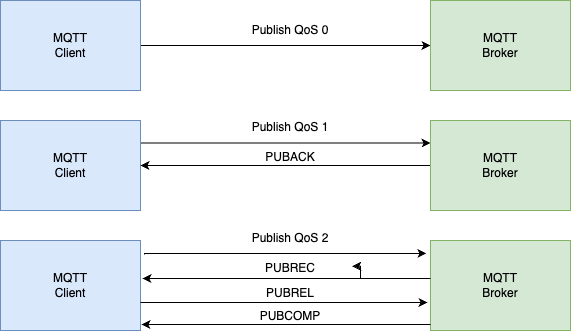

The diagram above was exported from draw.io. Its source (the exported page's mxGraphModel, read from the mxfile embedded in the PNG):
<mxGraphModel dx="1114" dy="999" grid="1" gridSize="10" guides="1" tooltips="1" connect="1" arrows="1" fold="1" page="1" pageScale="1" pageWidth="1000" pageHeight="700" math="0" shadow="0">
  <root>
    <mxCell id="0" />
    <mxCell id="1" parent="0" />
    <mxCell id="iSVd-MCCqU9y7QnbcelV-7" style="edgeStyle=orthogonalEdgeStyle;rounded=0;orthogonalLoop=1;jettySize=auto;html=1;entryX=0;entryY=0.5;entryDx=0;entryDy=0;" edge="1" parent="1" source="iSVd-MCCqU9y7QnbcelV-1" target="iSVd-MCCqU9y7QnbcelV-4">
      <mxGeometry relative="1" as="geometry" />
    </mxCell>
    <mxCell id="iSVd-MCCqU9y7QnbcelV-1" value="MQTT&lt;div&gt;Client&lt;/div&gt;" style="rounded=0;whiteSpace=wrap;html=1;fillColor=#dae8fc;strokeColor=#6c8ebf;" vertex="1" parent="1">
      <mxGeometry x="80" y="130" width="140" height="90" as="geometry" />
    </mxCell>
    <mxCell id="iSVd-MCCqU9y7QnbcelV-11" style="edgeStyle=orthogonalEdgeStyle;rounded=0;orthogonalLoop=1;jettySize=auto;html=1;entryX=0;entryY=0.25;entryDx=0;entryDy=0;exitX=1;exitY=0.25;exitDx=0;exitDy=0;" edge="1" parent="1" source="iSVd-MCCqU9y7QnbcelV-2" target="iSVd-MCCqU9y7QnbcelV-5">
      <mxGeometry relative="1" as="geometry" />
    </mxCell>
    <mxCell id="iSVd-MCCqU9y7QnbcelV-2" value="MQTT&lt;div&gt;Client&lt;/div&gt;" style="rounded=0;whiteSpace=wrap;html=1;fillColor=#dae8fc;strokeColor=#6c8ebf;" vertex="1" parent="1">
      <mxGeometry x="80" y="250" width="140" height="90" as="geometry" />
    </mxCell>
    <mxCell id="iSVd-MCCqU9y7QnbcelV-3" value="MQTT&lt;div&gt;Client&lt;/div&gt;" style="rounded=0;whiteSpace=wrap;html=1;fillColor=#dae8fc;strokeColor=#6c8ebf;" vertex="1" parent="1">
      <mxGeometry x="80" y="370" width="140" height="90" as="geometry" />
    </mxCell>
    <mxCell id="iSVd-MCCqU9y7QnbcelV-4" value="MQTT&lt;div&gt;Broker&lt;/div&gt;" style="rounded=0;whiteSpace=wrap;html=1;fillColor=#d5e8d4;strokeColor=#82b366;" vertex="1" parent="1">
      <mxGeometry x="510" y="130" width="140" height="90" as="geometry" />
    </mxCell>
    <mxCell id="iSVd-MCCqU9y7QnbcelV-12" style="edgeStyle=orthogonalEdgeStyle;rounded=0;orthogonalLoop=1;jettySize=auto;html=1;entryX=1;entryY=0.5;entryDx=0;entryDy=0;" edge="1" parent="1" source="iSVd-MCCqU9y7QnbcelV-5" target="iSVd-MCCqU9y7QnbcelV-2">
      <mxGeometry relative="1" as="geometry" />
    </mxCell>
    <mxCell id="iSVd-MCCqU9y7QnbcelV-5" value="MQTT&lt;div&gt;Broker&lt;/div&gt;" style="rounded=0;whiteSpace=wrap;html=1;fillColor=#d5e8d4;strokeColor=#82b366;" vertex="1" parent="1">
      <mxGeometry x="510" y="250" width="140" height="90" as="geometry" />
    </mxCell>
    <mxCell id="iSVd-MCCqU9y7QnbcelV-6" value="MQTT&lt;div&gt;Broker&lt;/div&gt;" style="rounded=0;whiteSpace=wrap;html=1;fillColor=#d5e8d4;strokeColor=#82b366;" vertex="1" parent="1">
      <mxGeometry x="510" y="370" width="140" height="90" as="geometry" />
    </mxCell>
    <mxCell id="iSVd-MCCqU9y7QnbcelV-10" value="Publish QoS 0" style="text;html=1;align=center;verticalAlign=middle;whiteSpace=wrap;rounded=0;" vertex="1" parent="1">
      <mxGeometry x="310" y="145" width="120" height="30" as="geometry" />
    </mxCell>
    <mxCell id="iSVd-MCCqU9y7QnbcelV-13" value="Publish QoS 1" style="text;html=1;align=center;verticalAlign=middle;whiteSpace=wrap;rounded=0;" vertex="1" parent="1">
      <mxGeometry x="310" y="242" width="120" height="30" as="geometry" />
    </mxCell>
    <mxCell id="iSVd-MCCqU9y7QnbcelV-14" value="PUBACK" style="text;html=1;align=center;verticalAlign=middle;whiteSpace=wrap;rounded=0;" vertex="1" parent="1">
      <mxGeometry x="310" y="272" width="120" height="30" as="geometry" />
    </mxCell>
    <mxCell id="iSVd-MCCqU9y7QnbcelV-19" style="edgeStyle=orthogonalEdgeStyle;rounded=0;orthogonalLoop=1;jettySize=auto;html=1;entryX=-0.029;entryY=0.144;entryDx=0;entryDy=0;entryPerimeter=0;exitX=1.029;exitY=0.156;exitDx=0;exitDy=0;exitPerimeter=0;" edge="1" parent="1" source="iSVd-MCCqU9y7QnbcelV-3" target="iSVd-MCCqU9y7QnbcelV-6">
      <mxGeometry relative="1" as="geometry">
        <Array as="points">
          <mxPoint x="224" y="383" />
        </Array>
      </mxGeometry>
    </mxCell>
    <mxCell id="iSVd-MCCqU9y7QnbcelV-20" style="edgeStyle=orthogonalEdgeStyle;rounded=0;orthogonalLoop=1;jettySize=auto;html=1;entryX=1.014;entryY=0.422;entryDx=0;entryDy=0;entryPerimeter=0;" edge="1" parent="1" source="iSVd-MCCqU9y7QnbcelV-25" target="iSVd-MCCqU9y7QnbcelV-3">
      <mxGeometry relative="1" as="geometry">
        <Array as="points">
          <mxPoint x="440" y="408" />
        </Array>
      </mxGeometry>
    </mxCell>
    <mxCell id="iSVd-MCCqU9y7QnbcelV-21" style="edgeStyle=orthogonalEdgeStyle;rounded=0;orthogonalLoop=1;jettySize=auto;html=1;entryX=-0.021;entryY=0.689;entryDx=0;entryDy=0;entryPerimeter=0;" edge="1" parent="1" source="iSVd-MCCqU9y7QnbcelV-3" target="iSVd-MCCqU9y7QnbcelV-6">
      <mxGeometry relative="1" as="geometry">
        <Array as="points">
          <mxPoint x="300" y="432" />
          <mxPoint x="300" y="432" />
        </Array>
      </mxGeometry>
    </mxCell>
    <mxCell id="iSVd-MCCqU9y7QnbcelV-22" style="edgeStyle=orthogonalEdgeStyle;rounded=0;orthogonalLoop=1;jettySize=auto;html=1;entryX=1.007;entryY=0.933;entryDx=0;entryDy=0;entryPerimeter=0;" edge="1" parent="1" source="iSVd-MCCqU9y7QnbcelV-6" target="iSVd-MCCqU9y7QnbcelV-3">
      <mxGeometry relative="1" as="geometry">
        <Array as="points">
          <mxPoint x="440" y="454" />
          <mxPoint x="440" y="454" />
        </Array>
      </mxGeometry>
    </mxCell>
    <mxCell id="iSVd-MCCqU9y7QnbcelV-23" value="Publish QoS 2" style="text;html=1;align=center;verticalAlign=middle;whiteSpace=wrap;rounded=0;" vertex="1" parent="1">
      <mxGeometry x="310" y="353" width="120" height="30" as="geometry" />
    </mxCell>
    <mxCell id="iSVd-MCCqU9y7QnbcelV-24" value="PUBCOMP" style="text;html=1;align=center;verticalAlign=middle;whiteSpace=wrap;rounded=0;" vertex="1" parent="1">
      <mxGeometry x="310" y="431" width="120" height="30" as="geometry" />
    </mxCell>
    <mxCell id="iSVd-MCCqU9y7QnbcelV-26" value="" style="edgeStyle=orthogonalEdgeStyle;rounded=0;orthogonalLoop=1;jettySize=auto;html=1;entryX=1.014;entryY=0.422;entryDx=0;entryDy=0;entryPerimeter=0;" edge="1" parent="1" source="iSVd-MCCqU9y7QnbcelV-6" target="iSVd-MCCqU9y7QnbcelV-25">
      <mxGeometry relative="1" as="geometry">
        <mxPoint x="510" y="408" as="sourcePoint" />
        <mxPoint x="222" y="408" as="targetPoint" />
        <Array as="points">
          <mxPoint x="440" y="408" />
        </Array>
      </mxGeometry>
    </mxCell>
    <mxCell id="iSVd-MCCqU9y7QnbcelV-25" value="PUBREC" style="text;html=1;align=center;verticalAlign=middle;whiteSpace=wrap;rounded=0;" vertex="1" parent="1">
      <mxGeometry x="310" y="383" width="120" height="30" as="geometry" />
    </mxCell>
    <mxCell id="iSVd-MCCqU9y7QnbcelV-27" value="PUBREL" style="text;html=1;align=center;verticalAlign=middle;whiteSpace=wrap;rounded=0;" vertex="1" parent="1">
      <mxGeometry x="310" y="408" width="120" height="30" as="geometry" />
    </mxCell>
  </root>
</mxGraphModel>